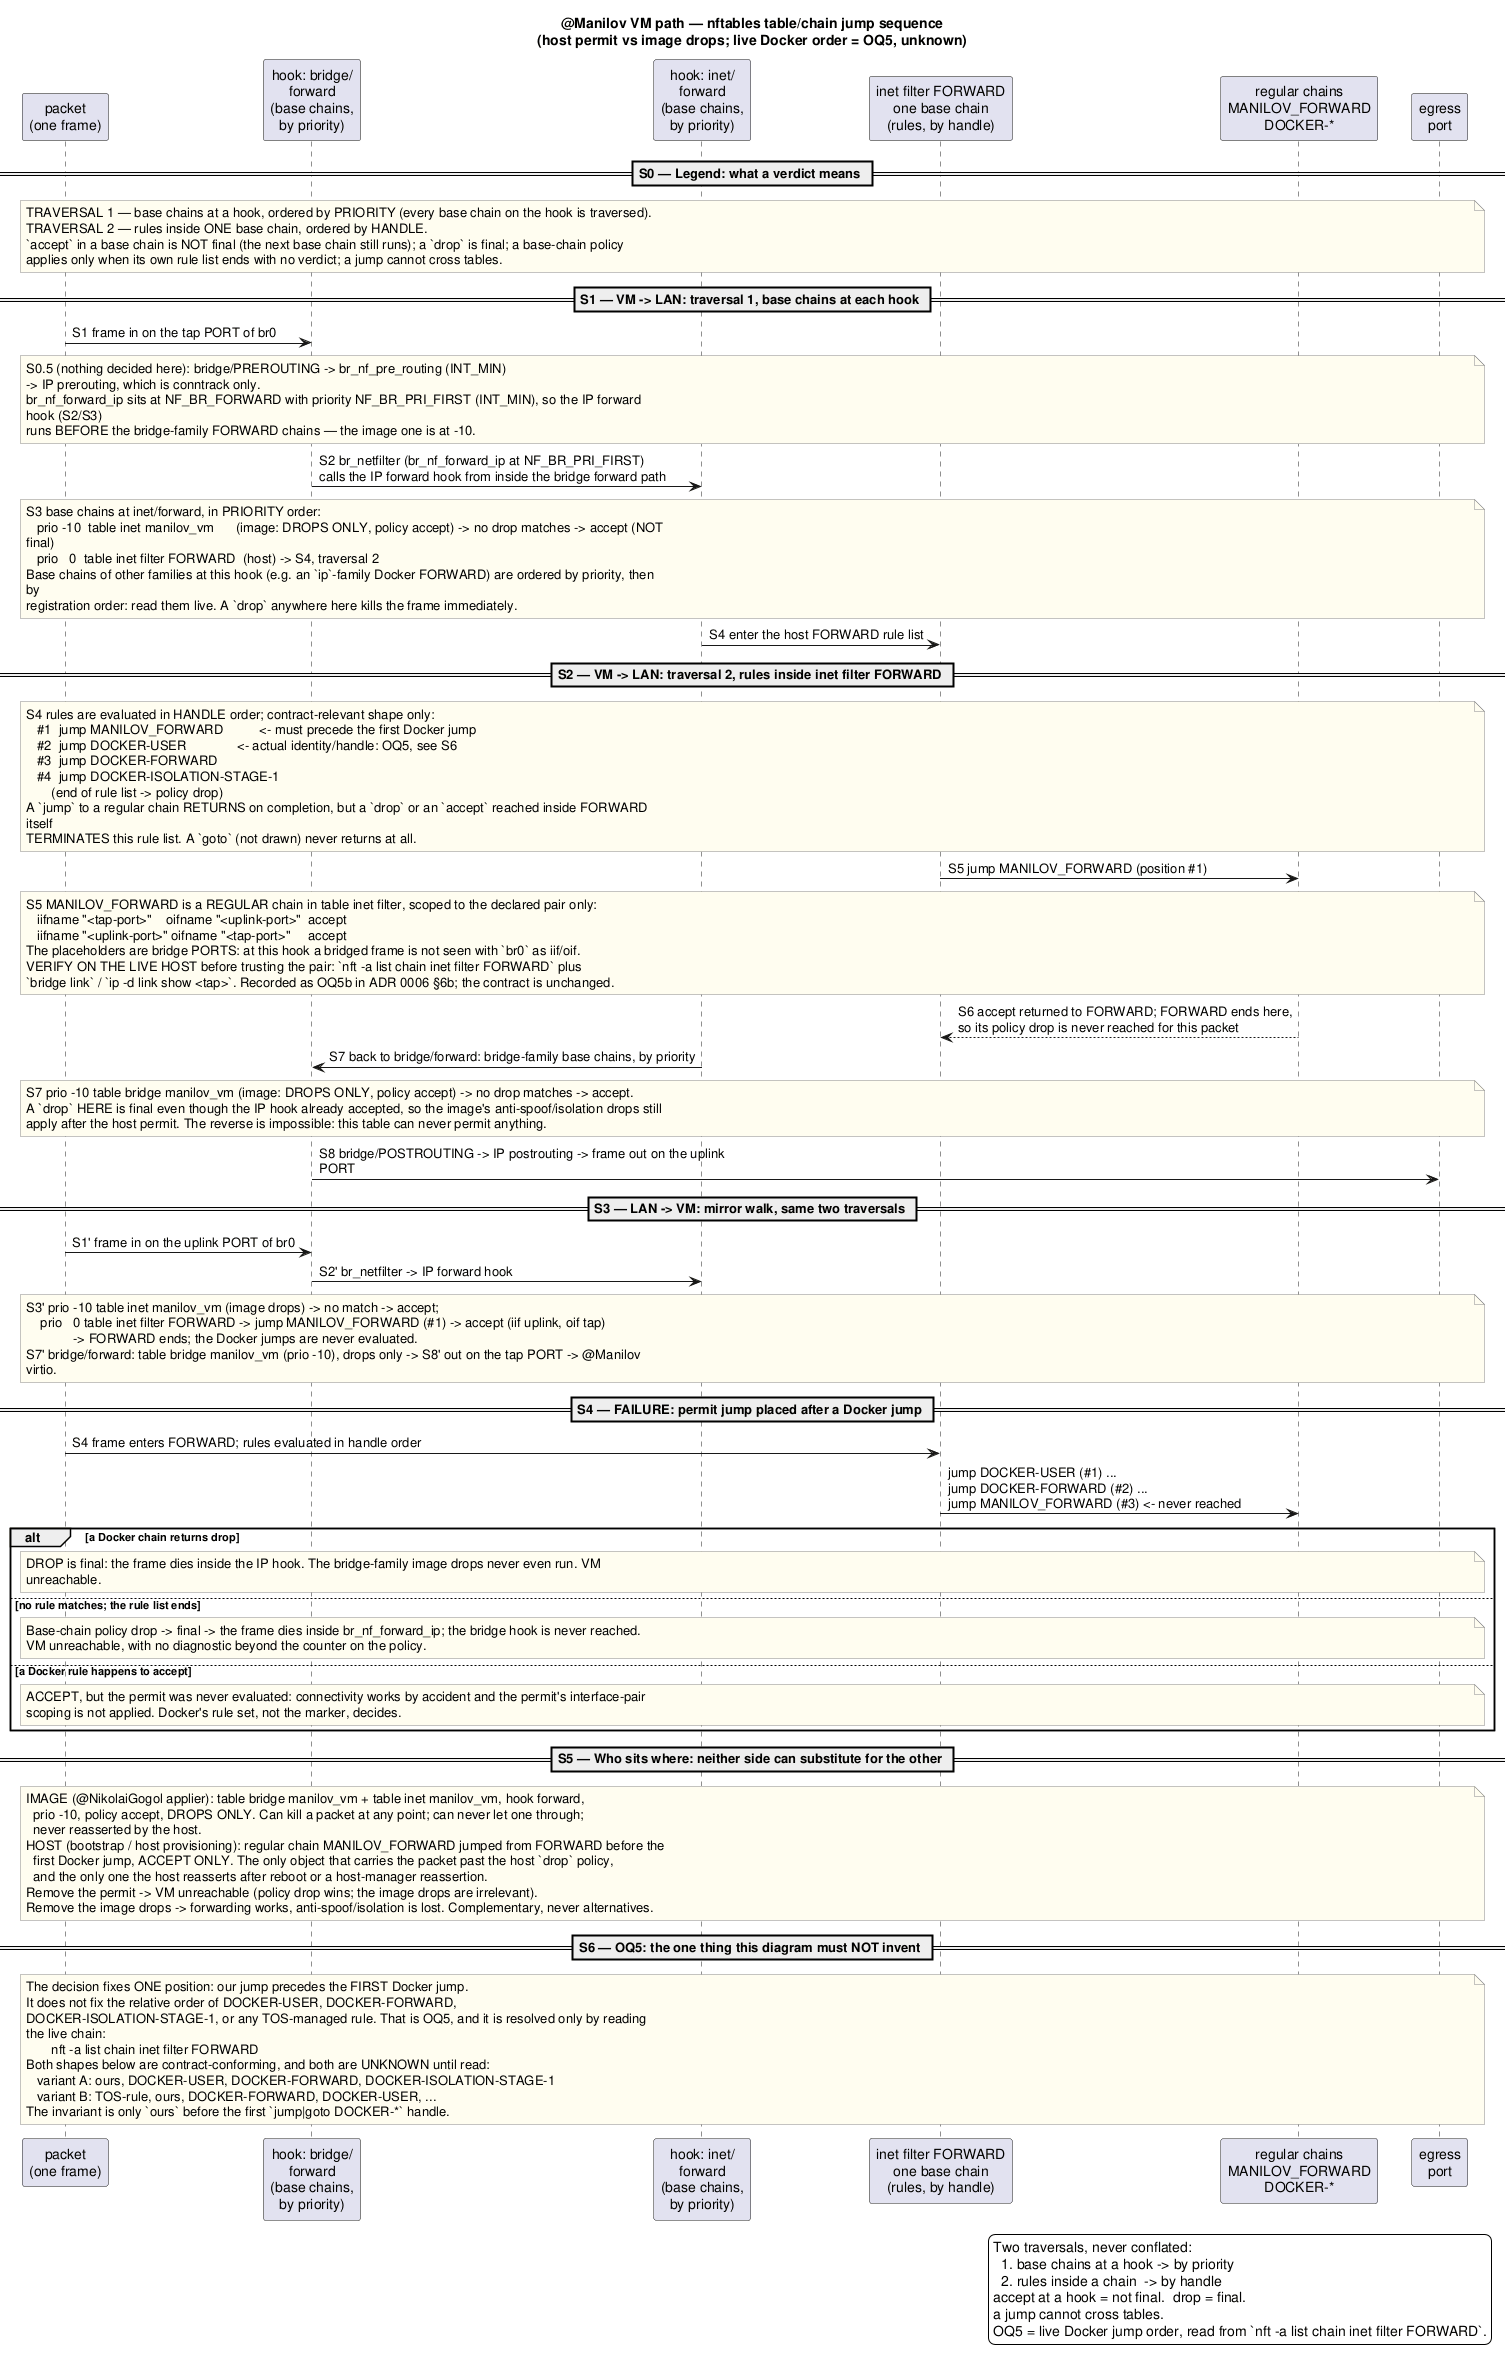

The diagram above was rendered by PlantUML. Its source (embedded in the PNG):
@startuml
!include _shared/DeployCommon.puml

title @Manilov VM path — nftables table/chain jump sequence\n(host permit vs image drops; live Docker order = OQ5, unknown)

skinparam noteBackgroundColor #FFFDF0
skinparam noteBorderColor #888888
skinparam wrapWidth 640
skinparam maxMessageSize 420
skinparam noteTextAlignment left

participant "packet\n(one frame)" as PKT
participant "hook: bridge/\nforward\n(base chains,\nby priority)" as BRF
participant "hook: inet/\nforward\n(base chains,\nby priority)" as IPF
participant "inet filter FORWARD\none base chain\n(rules, by handle)" as FWD
participant "regular chains\nMANILOV_FORWARD\nDOCKER-*" as REG
participant "egress\nport" as OUT

== S0 — Legend: what a verdict means ==
note over PKT, OUT
  TRAVERSAL 1 — base chains at a hook, ordered by PRIORITY (every base chain on the hook is traversed).
  TRAVERSAL 2 — rules inside ONE base chain, ordered by HANDLE.
  `accept` in a base chain is NOT final (the next base chain still runs); a `drop` is final; a base-chain policy
  applies only when its own rule list ends with no verdict; a jump cannot cross tables.
end note

== S1 — VM -> LAN: traversal 1, base chains at each hook ==
PKT -> BRF : S1 frame in on the tap PORT of br0
note over PKT, OUT
  S0.5 (nothing decided here): bridge/PREROUTING -> br_nf_pre_routing (INT_MIN)
  -> IP prerouting, which is conntrack only.
  br_nf_forward_ip sits at NF_BR_FORWARD with priority NF_BR_PRI_FIRST (INT_MIN), so the IP forward hook (S2/S3)
  runs BEFORE the bridge-family FORWARD chains — the image one is at -10.
end note

BRF -> IPF : S2 br_netfilter (br_nf_forward_ip at NF_BR_PRI_FIRST)\ncalls the IP forward hook from inside the bridge forward path
note over PKT, OUT
  S3 base chains at inet/forward, in PRIORITY order:
     prio -10  table inet manilov_vm      (image: DROPS ONLY, policy accept) -> no drop matches -> accept (NOT final)
     prio   0  table inet filter FORWARD  (host) -> S4, traversal 2
  Base chains of other families at this hook (e.g. an `ip`-family Docker FORWARD) are ordered by priority, then by
  registration order: read them live. A `drop` anywhere here kills the frame immediately.
end note

IPF -> FWD : S4 enter the host FORWARD rule list

== S2 — VM -> LAN: traversal 2, rules inside inet filter FORWARD ==
note over PKT, OUT
  S4 rules are evaluated in HANDLE order; contract-relevant shape only:
     #1  jump MANILOV_FORWARD          <- must precede the first Docker jump
     #2  jump DOCKER-USER              <- actual identity/handle: OQ5, see S6
     #3  jump DOCKER-FORWARD
     #4  jump DOCKER-ISOLATION-STAGE-1
         (end of rule list -> policy drop)
  A `jump` to a regular chain RETURNS on completion, but a `drop` or an `accept` reached inside FORWARD itself
  TERMINATES this rule list. A `goto` (not drawn) never returns at all.
end note

FWD -> REG : S5 jump MANILOV_FORWARD (position #1)
note over PKT, OUT
  S5 MANILOV_FORWARD is a REGULAR chain in table inet filter, scoped to the declared pair only:
     iifname "<tap-port>"    oifname "<uplink-port>"  accept
     iifname "<uplink-port>" oifname "<tap-port>"     accept
  The placeholders are bridge PORTS: at this hook a bridged frame is not seen with `br0` as iif/oif.
  VERIFY ON THE LIVE HOST before trusting the pair: `nft -a list chain inet filter FORWARD` plus
  `bridge link` / `ip -d link show <tap>`. Recorded as OQ5b in ADR 0006 §6b; the contract is unchanged.
end note

REG --> FWD : S6 accept returned to FORWARD; FORWARD ends here,\nso its policy drop is never reached for this packet
IPF -> BRF : S7 back to bridge/forward: bridge-family base chains, by priority
note over PKT, OUT
  S7 prio -10 table bridge manilov_vm (image: DROPS ONLY, policy accept) -> no drop matches -> accept.
  A `drop` HERE is final even though the IP hook already accepted, so the image's anti-spoof/isolation drops still
  apply after the host permit. The reverse is impossible: this table can never permit anything.
end note

BRF -> OUT : S8 bridge/POSTROUTING -> IP postrouting -> frame out on the uplink PORT

== S3 — LAN -> VM: mirror walk, same two traversals ==
PKT -> BRF : S1' frame in on the uplink PORT of br0
BRF -> IPF : S2' br_netfilter -> IP forward hook
note over PKT, OUT
  S3' prio -10 table inet manilov_vm (image drops) -> no match -> accept;
      prio   0 table inet filter FORWARD -> jump MANILOV_FORWARD (#1) -> accept (iif uplink, oif tap)
               -> FORWARD ends; the Docker jumps are never evaluated.
  S7' bridge/forward: table bridge manilov_vm (prio -10), drops only -> S8' out on the tap PORT -> @Manilov virtio.
end note

== S4 — FAILURE: permit jump placed after a Docker jump ==
PKT -> FWD : S4 frame enters FORWARD; rules evaluated in handle order
FWD -> REG : jump DOCKER-USER (#1) ...\njump DOCKER-FORWARD (#2) ...\njump MANILOV_FORWARD (#3) <- never reached
alt a Docker chain returns drop
  note over PKT, OUT
    DROP is final: the frame dies inside the IP hook. The bridge-family image drops never even run. VM unreachable.
  end note
else no rule matches; the rule list ends
  note over PKT, OUT
    Base-chain policy drop -> final -> the frame dies inside br_nf_forward_ip; the bridge hook is never reached.
    VM unreachable, with no diagnostic beyond the counter on the policy.
  end note
else a Docker rule happens to accept
  note over PKT, OUT
    ACCEPT, but the permit was never evaluated: connectivity works by accident and the permit's interface-pair
    scoping is not applied. Docker's rule set, not the marker, decides.
  end note
end

== S5 — Who sits where: neither side can substitute for the other ==
note over PKT, OUT
  IMAGE (@NikolaiGogol applier): table bridge manilov_vm + table inet manilov_vm, hook forward,
    prio -10, policy accept, DROPS ONLY. Can kill a packet at any point; can never let one through;
    never reasserted by the host.
  HOST (bootstrap / host provisioning): regular chain MANILOV_FORWARD jumped from FORWARD before the
    first Docker jump, ACCEPT ONLY. The only object that carries the packet past the host `drop` policy,
    and the only one the host reasserts after reboot or a host-manager reassertion.
  Remove the permit -> VM unreachable (policy drop wins; the image drops are irrelevant).
  Remove the image drops -> forwarding works, anti-spoof/isolation is lost. Complementary, never alternatives.
end note

== S6 — OQ5: the one thing this diagram must NOT invent ==
note over PKT, OUT
  The decision fixes ONE position: our jump precedes the FIRST Docker jump.
  It does not fix the relative order of DOCKER-USER, DOCKER-FORWARD,
  DOCKER-ISOLATION-STAGE-1, or any TOS-managed rule. That is OQ5, and it is resolved only by reading the live chain:
         nft -a list chain inet filter FORWARD
  Both shapes below are contract-conforming, and both are UNKNOWN until read:
     variant A: ours, DOCKER-USER, DOCKER-FORWARD, DOCKER-ISOLATION-STAGE-1
     variant B: TOS-rule, ours, DOCKER-FORWARD, DOCKER-USER, ...
  The invariant is only `ours` before the first `jump|goto DOCKER-*` handle.
end note

legend right
  Two traversals, never conflated:
    1. base chains at a hook -> by priority
    2. rules inside a chain  -> by handle
  accept at a hook = not final.  drop = final.
  a jump cannot cross tables.
  OQ5 = live Docker jump order, read from `nft -a list chain inet filter FORWARD`.
end legend

@enduml